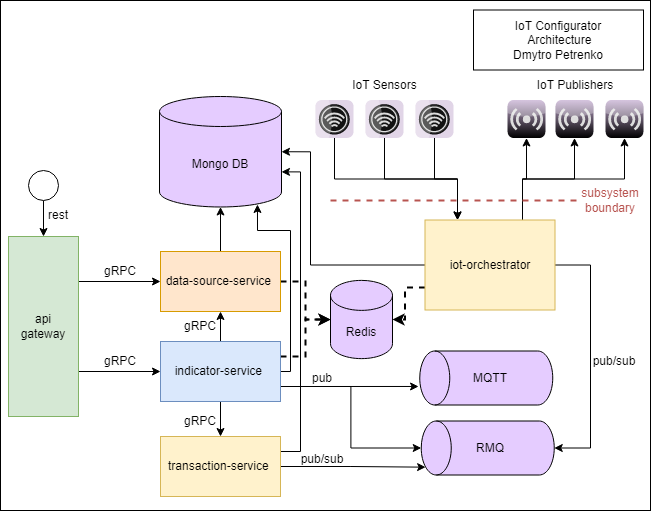

The diagram above was exported from draw.io. Its source (the exported page's mxGraphModel, read from the mxfile embedded in the PNG):
<mxGraphModel dx="1434" dy="764" grid="1" gridSize="10" guides="1" tooltips="1" connect="1" arrows="1" fold="1" page="1" pageScale="1" pageWidth="850" pageHeight="1100" math="0" shadow="0">
  <root>
    <mxCell id="0" />
    <mxCell id="1" parent="0" />
    <mxCell id="4juTAooJ_nR4eZTtSh_x-62" value="" style="rounded=0;whiteSpace=wrap;html=1;fontColor=#b85450;" vertex="1" parent="1">
      <mxGeometry x="110" y="80" width="650" height="510" as="geometry" />
    </mxCell>
    <mxCell id="On7scHaHn0fvn_7-nzPx-7" style="edgeStyle=orthogonalEdgeStyle;rounded=0;orthogonalLoop=1;jettySize=auto;html=1;exitX=0.25;exitY=0;exitDx=0;exitDy=0;startArrow=classic;startFill=1;endArrow=none;endFill=0;" parent="1" source="On7scHaHn0fvn_7-nzPx-1" target="On7scHaHn0fvn_7-nzPx-2" edge="1">
      <mxGeometry relative="1" as="geometry" />
    </mxCell>
    <mxCell id="On7scHaHn0fvn_7-nzPx-8" style="edgeStyle=orthogonalEdgeStyle;rounded=0;orthogonalLoop=1;jettySize=auto;html=1;exitX=0.25;exitY=0;exitDx=0;exitDy=0;startArrow=classic;startFill=1;endArrow=none;endFill=0;" parent="1" source="On7scHaHn0fvn_7-nzPx-1" target="On7scHaHn0fvn_7-nzPx-3" edge="1">
      <mxGeometry relative="1" as="geometry" />
    </mxCell>
    <mxCell id="On7scHaHn0fvn_7-nzPx-9" style="edgeStyle=orthogonalEdgeStyle;rounded=0;orthogonalLoop=1;jettySize=auto;html=1;exitX=0.25;exitY=0;exitDx=0;exitDy=0;startArrow=classic;startFill=1;endArrow=none;endFill=0;" parent="1" source="On7scHaHn0fvn_7-nzPx-1" target="On7scHaHn0fvn_7-nzPx-4" edge="1">
      <mxGeometry relative="1" as="geometry" />
    </mxCell>
    <mxCell id="On7scHaHn0fvn_7-nzPx-15" style="edgeStyle=orthogonalEdgeStyle;rounded=0;orthogonalLoop=1;jettySize=auto;html=1;exitX=0.75;exitY=0;exitDx=0;exitDy=0;startArrow=none;startFill=0;endArrow=classic;endFill=1;" parent="1" source="On7scHaHn0fvn_7-nzPx-1" target="On7scHaHn0fvn_7-nzPx-12" edge="1">
      <mxGeometry relative="1" as="geometry" />
    </mxCell>
    <mxCell id="On7scHaHn0fvn_7-nzPx-17" style="edgeStyle=orthogonalEdgeStyle;rounded=0;orthogonalLoop=1;jettySize=auto;html=1;exitX=0.75;exitY=0;exitDx=0;exitDy=0;startArrow=none;startFill=0;endArrow=classic;endFill=1;" parent="1" source="On7scHaHn0fvn_7-nzPx-1" target="On7scHaHn0fvn_7-nzPx-13" edge="1">
      <mxGeometry relative="1" as="geometry" />
    </mxCell>
    <mxCell id="On7scHaHn0fvn_7-nzPx-18" style="edgeStyle=orthogonalEdgeStyle;rounded=0;orthogonalLoop=1;jettySize=auto;html=1;exitX=0.75;exitY=0;exitDx=0;exitDy=0;startArrow=none;startFill=0;endArrow=classic;endFill=1;" parent="1" source="On7scHaHn0fvn_7-nzPx-1" target="On7scHaHn0fvn_7-nzPx-14" edge="1">
      <mxGeometry relative="1" as="geometry" />
    </mxCell>
    <mxCell id="4juTAooJ_nR4eZTtSh_x-36" style="edgeStyle=orthogonalEdgeStyle;rounded=0;orthogonalLoop=1;jettySize=auto;html=1;exitX=0;exitY=0.5;exitDx=0;exitDy=0;entryX=1;entryY=0.5;entryDx=0;entryDy=0;entryPerimeter=0;" edge="1" parent="1" source="On7scHaHn0fvn_7-nzPx-1" target="On7scHaHn0fvn_7-nzPx-45">
      <mxGeometry relative="1" as="geometry">
        <Array as="points">
          <mxPoint x="420" y="345" />
          <mxPoint x="420" y="231" />
        </Array>
      </mxGeometry>
    </mxCell>
    <mxCell id="4juTAooJ_nR4eZTtSh_x-44" style="edgeStyle=orthogonalEdgeStyle;rounded=0;orthogonalLoop=1;jettySize=auto;html=1;exitX=1;exitY=0.5;exitDx=0;exitDy=0;entryX=0.5;entryY=1;entryDx=0;entryDy=0;entryPerimeter=0;" edge="1" parent="1" source="On7scHaHn0fvn_7-nzPx-1" target="On7scHaHn0fvn_7-nzPx-30">
      <mxGeometry relative="1" as="geometry">
        <Array as="points">
          <mxPoint x="700" y="345" />
          <mxPoint x="700" y="528" />
        </Array>
      </mxGeometry>
    </mxCell>
    <mxCell id="4juTAooJ_nR4eZTtSh_x-52" style="edgeStyle=orthogonalEdgeStyle;rounded=0;orthogonalLoop=1;jettySize=auto;html=1;exitX=0;exitY=0.75;exitDx=0;exitDy=0;entryX=1;entryY=0.5;entryDx=0;entryDy=0;entryPerimeter=0;dashed=1;strokeWidth=2;" edge="1" parent="1" source="On7scHaHn0fvn_7-nzPx-1" target="4juTAooJ_nR4eZTtSh_x-46">
      <mxGeometry relative="1" as="geometry" />
    </mxCell>
    <mxCell id="On7scHaHn0fvn_7-nzPx-1" value="iot-orchestrator" style="rounded=0;whiteSpace=wrap;html=1;fillColor=#fff2cc;strokeColor=#d6b656;" parent="1" vertex="1">
      <mxGeometry x="534.5" y="299.5" width="130" height="90" as="geometry" />
    </mxCell>
    <mxCell id="On7scHaHn0fvn_7-nzPx-2" value="" style="verticalLabelPosition=bottom;sketch=0;aspect=fixed;html=1;verticalAlign=top;strokeColor=#9673a6;align=center;outlineConnect=0;shape=mxgraph.citrix.role_receiver;fillColor=#e1d5e7;gradientDirection=south;rotation=-90;" parent="1" vertex="1">
      <mxGeometry x="425" y="179.5" width="38" height="38" as="geometry" />
    </mxCell>
    <mxCell id="On7scHaHn0fvn_7-nzPx-3" value="" style="verticalLabelPosition=bottom;sketch=0;aspect=fixed;html=1;verticalAlign=top;strokeColor=#9673a6;align=center;outlineConnect=0;shape=mxgraph.citrix.role_receiver;fillColor=#e1d5e7;gradientDirection=south;rotation=-90;" parent="1" vertex="1">
      <mxGeometry x="475" y="179.5" width="38" height="38" as="geometry" />
    </mxCell>
    <mxCell id="On7scHaHn0fvn_7-nzPx-4" value="" style="verticalLabelPosition=bottom;sketch=0;aspect=fixed;html=1;verticalAlign=top;strokeColor=#9673a6;align=center;outlineConnect=0;shape=mxgraph.citrix.role_receiver;fillColor=#e1d5e7;gradientDirection=south;rotation=-90;" parent="1" vertex="1">
      <mxGeometry x="525" y="179.5" width="38" height="38" as="geometry" />
    </mxCell>
    <mxCell id="On7scHaHn0fvn_7-nzPx-12" value="" style="verticalLabelPosition=bottom;sketch=0;aspect=fixed;html=1;verticalAlign=top;strokeColor=none;align=center;outlineConnect=0;shape=mxgraph.citrix.role_repeater;fillColor=#C3ABD0;gradientColor=#000000;gradientDirection=south;" parent="1" vertex="1">
      <mxGeometry x="617" y="179.5" width="38" height="38" as="geometry" />
    </mxCell>
    <mxCell id="On7scHaHn0fvn_7-nzPx-13" value="" style="verticalLabelPosition=bottom;sketch=0;aspect=fixed;html=1;verticalAlign=top;strokeColor=none;align=center;outlineConnect=0;shape=mxgraph.citrix.role_repeater;fillColor=#C3ABD0;gradientColor=#000000;gradientDirection=south;" parent="1" vertex="1">
      <mxGeometry x="665" y="179.5" width="38" height="38" as="geometry" />
    </mxCell>
    <mxCell id="On7scHaHn0fvn_7-nzPx-14" value="" style="verticalLabelPosition=bottom;sketch=0;aspect=fixed;html=1;verticalAlign=top;strokeColor=none;align=center;outlineConnect=0;shape=mxgraph.citrix.role_repeater;fillColor=#C3ABD0;gradientColor=#000000;gradientDirection=south;" parent="1" vertex="1">
      <mxGeometry x="715" y="179.5" width="38" height="38" as="geometry" />
    </mxCell>
    <mxCell id="On7scHaHn0fvn_7-nzPx-19" value="IoT Sensors" style="text;html=1;strokeColor=none;fillColor=none;align=center;verticalAlign=middle;whiteSpace=wrap;rounded=0;" parent="1" vertex="1">
      <mxGeometry x="453.5" y="149.5" width="81" height="30" as="geometry" />
    </mxCell>
    <mxCell id="On7scHaHn0fvn_7-nzPx-20" value="IoT Publishers" style="text;html=1;strokeColor=none;fillColor=none;align=center;verticalAlign=middle;whiteSpace=wrap;rounded=0;" parent="1" vertex="1">
      <mxGeometry x="640" y="149.5" width="90" height="30" as="geometry" />
    </mxCell>
    <mxCell id="4juTAooJ_nR4eZTtSh_x-34" style="edgeStyle=orthogonalEdgeStyle;rounded=0;orthogonalLoop=1;jettySize=auto;html=1;exitX=0.5;exitY=0;exitDx=0;exitDy=0;entryX=0.5;entryY=1;entryDx=0;entryDy=0;entryPerimeter=0;" edge="1" parent="1" source="On7scHaHn0fvn_7-nzPx-23" target="On7scHaHn0fvn_7-nzPx-45">
      <mxGeometry relative="1" as="geometry" />
    </mxCell>
    <mxCell id="4juTAooJ_nR4eZTtSh_x-50" style="edgeStyle=orthogonalEdgeStyle;rounded=0;orthogonalLoop=1;jettySize=auto;html=1;exitX=1;exitY=0.5;exitDx=0;exitDy=0;dashed=1;strokeWidth=2;" edge="1" parent="1" source="On7scHaHn0fvn_7-nzPx-23" target="4juTAooJ_nR4eZTtSh_x-46">
      <mxGeometry relative="1" as="geometry" />
    </mxCell>
    <mxCell id="On7scHaHn0fvn_7-nzPx-23" value="data-source-service&amp;nbsp;" style="rounded=0;whiteSpace=wrap;html=1;fillColor=#ffe6cc;strokeColor=#d79b00;" parent="1" vertex="1">
      <mxGeometry x="270" y="331" width="120" height="60" as="geometry" />
    </mxCell>
    <mxCell id="On7scHaHn0fvn_7-nzPx-25" value="" style="shape=cylinder3;whiteSpace=wrap;html=1;boundedLbl=1;backgroundOutline=1;size=15;fillColor=#E5CCFF;rotation=-90;" parent="1" vertex="1">
      <mxGeometry x="568.75" y="391" width="54" height="133" as="geometry" />
    </mxCell>
    <mxCell id="On7scHaHn0fvn_7-nzPx-30" value="" style="shape=cylinder3;whiteSpace=wrap;html=1;boundedLbl=1;backgroundOutline=1;size=15;fillColor=#E5CCFF;rotation=-90;" parent="1" vertex="1">
      <mxGeometry x="570.25" y="461" width="54" height="133" as="geometry" />
    </mxCell>
    <mxCell id="On7scHaHn0fvn_7-nzPx-31" value="MQTT" style="text;html=1;strokeColor=none;fillColor=none;align=center;verticalAlign=middle;whiteSpace=wrap;rounded=0;" parent="1" vertex="1">
      <mxGeometry x="570.25" y="442.5" width="60" height="30" as="geometry" />
    </mxCell>
    <mxCell id="On7scHaHn0fvn_7-nzPx-32" value="RMQ" style="text;html=1;strokeColor=none;fillColor=none;align=center;verticalAlign=middle;whiteSpace=wrap;rounded=0;" parent="1" vertex="1">
      <mxGeometry x="570.25" y="512.5" width="60" height="30" as="geometry" />
    </mxCell>
    <mxCell id="4juTAooJ_nR4eZTtSh_x-1" style="edgeStyle=orthogonalEdgeStyle;rounded=0;orthogonalLoop=1;jettySize=auto;html=1;exitX=1;exitY=0.25;exitDx=0;exitDy=0;entryX=0;entryY=0.5;entryDx=0;entryDy=0;" edge="1" parent="1" source="On7scHaHn0fvn_7-nzPx-36" target="On7scHaHn0fvn_7-nzPx-23">
      <mxGeometry relative="1" as="geometry" />
    </mxCell>
    <mxCell id="4juTAooJ_nR4eZTtSh_x-11" style="edgeStyle=orthogonalEdgeStyle;rounded=0;orthogonalLoop=1;jettySize=auto;html=1;exitX=1;exitY=0.75;exitDx=0;exitDy=0;entryX=0;entryY=0.5;entryDx=0;entryDy=0;" edge="1" parent="1" source="On7scHaHn0fvn_7-nzPx-36" target="4juTAooJ_nR4eZTtSh_x-10">
      <mxGeometry relative="1" as="geometry" />
    </mxCell>
    <mxCell id="On7scHaHn0fvn_7-nzPx-36" value="api&lt;br&gt;gateway" style="rounded=0;whiteSpace=wrap;html=1;fillColor=#d5e8d4;strokeColor=#82b366;" parent="1" vertex="1">
      <mxGeometry x="118" y="316" width="70" height="180" as="geometry" />
    </mxCell>
    <mxCell id="On7scHaHn0fvn_7-nzPx-45" value="Mongo DB" style="shape=cylinder3;whiteSpace=wrap;html=1;boundedLbl=1;backgroundOutline=1;size=15;fillColor=#E5CCFF;" parent="1" vertex="1">
      <mxGeometry x="269" y="176" width="122" height="110.5" as="geometry" />
    </mxCell>
    <mxCell id="On7scHaHn0fvn_7-nzPx-54" value="&lt;span&gt;IoT Configurator&lt;br&gt;&amp;nbsp;Architecture&lt;br&gt;Dmytro Petrenko&lt;br&gt;&lt;/span&gt;" style="rounded=0;whiteSpace=wrap;html=1;" parent="1" vertex="1">
      <mxGeometry x="583" y="89.5" width="170" height="60" as="geometry" />
    </mxCell>
    <mxCell id="4juTAooJ_nR4eZTtSh_x-2" value="gRPC" style="text;html=1;strokeColor=none;fillColor=none;align=center;verticalAlign=middle;whiteSpace=wrap;rounded=0;" vertex="1" parent="1">
      <mxGeometry x="200" y="336" width="60" height="30" as="geometry" />
    </mxCell>
    <mxCell id="4juTAooJ_nR4eZTtSh_x-55" style="edgeStyle=orthogonalEdgeStyle;rounded=0;orthogonalLoop=1;jettySize=auto;html=1;exitX=0.5;exitY=1;exitDx=0;exitDy=0;strokeWidth=1;" edge="1" parent="1" source="4juTAooJ_nR4eZTtSh_x-7" target="On7scHaHn0fvn_7-nzPx-36">
      <mxGeometry relative="1" as="geometry" />
    </mxCell>
    <mxCell id="4juTAooJ_nR4eZTtSh_x-7" value="" style="ellipse;whiteSpace=wrap;html=1;aspect=fixed;" vertex="1" parent="1">
      <mxGeometry x="138" y="250" width="30" height="30" as="geometry" />
    </mxCell>
    <mxCell id="4juTAooJ_nR4eZTtSh_x-16" style="edgeStyle=orthogonalEdgeStyle;rounded=0;orthogonalLoop=1;jettySize=auto;html=1;exitX=0.5;exitY=1;exitDx=0;exitDy=0;entryX=0.5;entryY=0;entryDx=0;entryDy=0;" edge="1" parent="1" source="4juTAooJ_nR4eZTtSh_x-10" target="4juTAooJ_nR4eZTtSh_x-15">
      <mxGeometry relative="1" as="geometry" />
    </mxCell>
    <mxCell id="4juTAooJ_nR4eZTtSh_x-17" style="edgeStyle=orthogonalEdgeStyle;rounded=0;orthogonalLoop=1;jettySize=auto;html=1;exitX=0.5;exitY=0;exitDx=0;exitDy=0;entryX=0.5;entryY=1;entryDx=0;entryDy=0;" edge="1" parent="1" source="4juTAooJ_nR4eZTtSh_x-10" target="On7scHaHn0fvn_7-nzPx-23">
      <mxGeometry relative="1" as="geometry" />
    </mxCell>
    <mxCell id="4juTAooJ_nR4eZTtSh_x-42" style="edgeStyle=orthogonalEdgeStyle;rounded=0;orthogonalLoop=1;jettySize=auto;html=1;exitX=1;exitY=0.75;exitDx=0;exitDy=0;entryX=0.5;entryY=0;entryDx=0;entryDy=0;entryPerimeter=0;" edge="1" parent="1" source="4juTAooJ_nR4eZTtSh_x-10" target="On7scHaHn0fvn_7-nzPx-30">
      <mxGeometry relative="1" as="geometry" />
    </mxCell>
    <mxCell id="4juTAooJ_nR4eZTtSh_x-43" style="edgeStyle=orthogonalEdgeStyle;rounded=0;orthogonalLoop=1;jettySize=auto;html=1;exitX=1;exitY=0.75;exitDx=0;exitDy=0;entryX=0.343;entryY=-0.009;entryDx=0;entryDy=0;entryPerimeter=0;" edge="1" parent="1" source="4juTAooJ_nR4eZTtSh_x-10" target="On7scHaHn0fvn_7-nzPx-25">
      <mxGeometry relative="1" as="geometry" />
    </mxCell>
    <mxCell id="4juTAooJ_nR4eZTtSh_x-51" style="edgeStyle=orthogonalEdgeStyle;rounded=0;orthogonalLoop=1;jettySize=auto;html=1;exitX=1;exitY=0.25;exitDx=0;exitDy=0;entryX=0;entryY=0.5;entryDx=0;entryDy=0;entryPerimeter=0;dashed=1;strokeWidth=2;" edge="1" parent="1" source="4juTAooJ_nR4eZTtSh_x-10" target="4juTAooJ_nR4eZTtSh_x-46">
      <mxGeometry relative="1" as="geometry" />
    </mxCell>
    <mxCell id="4juTAooJ_nR4eZTtSh_x-70" style="edgeStyle=orthogonalEdgeStyle;rounded=0;orthogonalLoop=1;jettySize=auto;html=1;exitX=1;exitY=0.5;exitDx=0;exitDy=0;entryX=0.803;entryY=0.977;entryDx=0;entryDy=0;entryPerimeter=0;strokeWidth=1;fontColor=#b85450;" edge="1" parent="1" source="4juTAooJ_nR4eZTtSh_x-10" target="On7scHaHn0fvn_7-nzPx-45">
      <mxGeometry relative="1" as="geometry">
        <Array as="points">
          <mxPoint x="400" y="451" />
          <mxPoint x="400" y="310" />
          <mxPoint x="367" y="310" />
        </Array>
      </mxGeometry>
    </mxCell>
    <mxCell id="4juTAooJ_nR4eZTtSh_x-10" value="indicator-service&amp;nbsp;" style="rounded=0;whiteSpace=wrap;html=1;fillColor=#dae8fc;strokeColor=#6c8ebf;" vertex="1" parent="1">
      <mxGeometry x="270" y="421" width="120" height="60" as="geometry" />
    </mxCell>
    <mxCell id="4juTAooJ_nR4eZTtSh_x-12" value="gRPC" style="text;html=1;strokeColor=none;fillColor=none;align=center;verticalAlign=middle;whiteSpace=wrap;rounded=0;" vertex="1" parent="1">
      <mxGeometry x="200" y="426" width="60" height="30" as="geometry" />
    </mxCell>
    <mxCell id="4juTAooJ_nR4eZTtSh_x-41" style="edgeStyle=orthogonalEdgeStyle;rounded=0;orthogonalLoop=1;jettySize=auto;html=1;exitX=1;exitY=0.5;exitDx=0;exitDy=0;entryX=0.145;entryY=0;entryDx=0;entryDy=4.35;entryPerimeter=0;" edge="1" parent="1" source="4juTAooJ_nR4eZTtSh_x-15" target="On7scHaHn0fvn_7-nzPx-30">
      <mxGeometry relative="1" as="geometry" />
    </mxCell>
    <mxCell id="4juTAooJ_nR4eZTtSh_x-69" style="edgeStyle=orthogonalEdgeStyle;rounded=0;orthogonalLoop=1;jettySize=auto;html=1;exitX=1;exitY=0.25;exitDx=0;exitDy=0;entryX=1;entryY=0;entryDx=0;entryDy=75.375;entryPerimeter=0;strokeWidth=1;fontColor=#b85450;" edge="1" parent="1" source="4juTAooJ_nR4eZTtSh_x-15" target="On7scHaHn0fvn_7-nzPx-45">
      <mxGeometry relative="1" as="geometry" />
    </mxCell>
    <mxCell id="4juTAooJ_nR4eZTtSh_x-15" value="transaction-service&amp;nbsp;" style="rounded=0;whiteSpace=wrap;html=1;fillColor=#fff2cc;strokeColor=#d6b656;" vertex="1" parent="1">
      <mxGeometry x="270" y="516" width="120" height="60" as="geometry" />
    </mxCell>
    <mxCell id="4juTAooJ_nR4eZTtSh_x-18" value="gRPC" style="text;html=1;strokeColor=none;fillColor=none;align=center;verticalAlign=middle;whiteSpace=wrap;rounded=0;" vertex="1" parent="1">
      <mxGeometry x="280" y="391" width="60" height="30" as="geometry" />
    </mxCell>
    <mxCell id="4juTAooJ_nR4eZTtSh_x-19" value="gRPC" style="text;html=1;strokeColor=none;fillColor=none;align=center;verticalAlign=middle;whiteSpace=wrap;rounded=0;" vertex="1" parent="1">
      <mxGeometry x="280" y="486" width="60" height="30" as="geometry" />
    </mxCell>
    <mxCell id="4juTAooJ_nR4eZTtSh_x-45" value="pub" style="text;html=1;strokeColor=none;fillColor=none;align=center;verticalAlign=middle;whiteSpace=wrap;rounded=0;" vertex="1" parent="1">
      <mxGeometry x="402" y="443" width="60" height="30" as="geometry" />
    </mxCell>
    <mxCell id="4juTAooJ_nR4eZTtSh_x-46" value="Redis" style="shape=cylinder3;whiteSpace=wrap;html=1;boundedLbl=1;backgroundOutline=1;size=15;fillColor=#E5CCFF;" vertex="1" parent="1">
      <mxGeometry x="440" y="359.88" width="62" height="78.25" as="geometry" />
    </mxCell>
    <mxCell id="4juTAooJ_nR4eZTtSh_x-53" value="pub/sub" style="text;html=1;strokeColor=none;fillColor=none;align=center;verticalAlign=middle;whiteSpace=wrap;rounded=0;" vertex="1" parent="1">
      <mxGeometry x="402" y="524" width="60" height="30" as="geometry" />
    </mxCell>
    <mxCell id="4juTAooJ_nR4eZTtSh_x-54" value="pub/sub" style="text;html=1;strokeColor=none;fillColor=none;align=center;verticalAlign=middle;whiteSpace=wrap;rounded=0;" vertex="1" parent="1">
      <mxGeometry x="694" y="426" width="60" height="30" as="geometry" />
    </mxCell>
    <mxCell id="4juTAooJ_nR4eZTtSh_x-56" value="rest" style="text;html=1;strokeColor=none;fillColor=none;align=center;verticalAlign=middle;whiteSpace=wrap;rounded=0;" vertex="1" parent="1">
      <mxGeometry x="138" y="280" width="60" height="30" as="geometry" />
    </mxCell>
    <mxCell id="4juTAooJ_nR4eZTtSh_x-57" value="" style="endArrow=none;html=1;rounded=0;dashed=1;strokeWidth=2;fillColor=#f8cecc;strokeColor=#b85450;" edge="1" parent="1">
      <mxGeometry width="50" height="50" relative="1" as="geometry">
        <mxPoint x="440" y="280" as="sourcePoint" />
        <mxPoint x="691" y="280" as="targetPoint" />
      </mxGeometry>
    </mxCell>
    <mxCell id="4juTAooJ_nR4eZTtSh_x-58" value="subsystem&lt;br&gt;boundary" style="text;html=1;align=center;verticalAlign=middle;whiteSpace=wrap;rounded=0;fontColor=#b85450;" vertex="1" parent="1">
      <mxGeometry x="690" y="265" width="60" height="30" as="geometry" />
    </mxCell>
  </root>
</mxGraphModel>